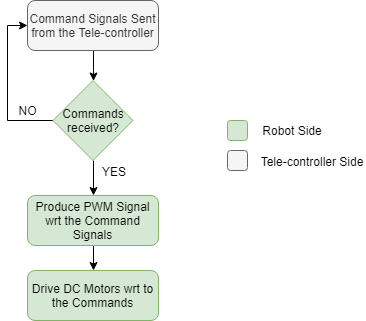

The diagram above was exported from draw.io. Its source (the exported page's mxGraphModel, read from the mxfile embedded in the PNG):
<mxGraphModel dx="840" dy="403" grid="1" gridSize="10" guides="1" tooltips="1" connect="1" arrows="1" fold="1" page="1" pageScale="1" pageWidth="1100" pageHeight="850" math="0" shadow="0">
  <root>
    <mxCell id="tOUZXk1KJOxJ-0AAzVcA-0" />
    <mxCell id="tOUZXk1KJOxJ-0AAzVcA-1" parent="tOUZXk1KJOxJ-0AAzVcA-0" />
    <mxCell id="zq6q342xCiOMmZZVHuIr-5" style="edgeStyle=orthogonalEdgeStyle;rounded=0;orthogonalLoop=1;jettySize=auto;html=1;exitX=0.5;exitY=1;exitDx=0;exitDy=0;" edge="1" parent="tOUZXk1KJOxJ-0AAzVcA-1" source="zq6q342xCiOMmZZVHuIr-0" target="zq6q342xCiOMmZZVHuIr-1">
      <mxGeometry relative="1" as="geometry" />
    </mxCell>
    <mxCell id="zq6q342xCiOMmZZVHuIr-0" value="Command Signals Sent from the Tele-controller" style="rounded=1;whiteSpace=wrap;html=1;fillColor=#f5f5f5;strokeColor=#666666;fontColor=#333333;" vertex="1" parent="tOUZXk1KJOxJ-0AAzVcA-1">
      <mxGeometry x="310" y="40" width="131" height="50" as="geometry" />
    </mxCell>
    <mxCell id="zq6q342xCiOMmZZVHuIr-6" style="edgeStyle=orthogonalEdgeStyle;rounded=0;orthogonalLoop=1;jettySize=auto;html=1;exitX=0.5;exitY=1;exitDx=0;exitDy=0;entryX=0.5;entryY=0;entryDx=0;entryDy=0;" edge="1" parent="tOUZXk1KJOxJ-0AAzVcA-1" source="zq6q342xCiOMmZZVHuIr-1" target="zq6q342xCiOMmZZVHuIr-3">
      <mxGeometry relative="1" as="geometry" />
    </mxCell>
    <mxCell id="zq6q342xCiOMmZZVHuIr-9" style="edgeStyle=orthogonalEdgeStyle;rounded=0;orthogonalLoop=1;jettySize=auto;html=1;exitX=0;exitY=0.5;exitDx=0;exitDy=0;entryX=0;entryY=0.5;entryDx=0;entryDy=0;" edge="1" parent="tOUZXk1KJOxJ-0AAzVcA-1" source="zq6q342xCiOMmZZVHuIr-1" target="zq6q342xCiOMmZZVHuIr-0">
      <mxGeometry relative="1" as="geometry" />
    </mxCell>
    <mxCell id="zq6q342xCiOMmZZVHuIr-1" value="Commands received?" style="rhombus;whiteSpace=wrap;html=1;fillColor=#d5e8d4;strokeColor=#82b366;" vertex="1" parent="tOUZXk1KJOxJ-0AAzVcA-1">
      <mxGeometry x="335.5" y="120" width="80" height="80" as="geometry" />
    </mxCell>
    <mxCell id="zq6q342xCiOMmZZVHuIr-7" style="edgeStyle=orthogonalEdgeStyle;rounded=0;orthogonalLoop=1;jettySize=auto;html=1;exitX=0.5;exitY=1;exitDx=0;exitDy=0;entryX=0.5;entryY=0;entryDx=0;entryDy=0;" edge="1" parent="tOUZXk1KJOxJ-0AAzVcA-1" source="zq6q342xCiOMmZZVHuIr-3" target="zq6q342xCiOMmZZVHuIr-4">
      <mxGeometry relative="1" as="geometry" />
    </mxCell>
    <mxCell id="zq6q342xCiOMmZZVHuIr-3" value="Produce PWM Signal wrt the Command Signals" style="rounded=1;whiteSpace=wrap;html=1;fillColor=#d5e8d4;strokeColor=#82b366;" vertex="1" parent="tOUZXk1KJOxJ-0AAzVcA-1">
      <mxGeometry x="310" y="235" width="131" height="50" as="geometry" />
    </mxCell>
    <mxCell id="zq6q342xCiOMmZZVHuIr-4" value="Drive DC Motors wrt to the Commands" style="rounded=1;whiteSpace=wrap;html=1;fillColor=#d5e8d4;strokeColor=#82b366;" vertex="1" parent="tOUZXk1KJOxJ-0AAzVcA-1">
      <mxGeometry x="310" y="310" width="131" height="50" as="geometry" />
    </mxCell>
    <mxCell id="zq6q342xCiOMmZZVHuIr-10" value="" style="rounded=1;whiteSpace=wrap;html=1;fillColor=#d5e8d4;strokeColor=#82b366;" vertex="1" parent="tOUZXk1KJOxJ-0AAzVcA-1">
      <mxGeometry x="510" y="160" width="20" height="20" as="geometry" />
    </mxCell>
    <mxCell id="zq6q342xCiOMmZZVHuIr-11" value="" style="rounded=1;whiteSpace=wrap;html=1;fillColor=#f5f5f5;strokeColor=#666666;fontColor=#333333;" vertex="1" parent="tOUZXk1KJOxJ-0AAzVcA-1">
      <mxGeometry x="510" y="190" width="20" height="20" as="geometry" />
    </mxCell>
    <mxCell id="zq6q342xCiOMmZZVHuIr-12" value="Robot Side" style="text;html=1;strokeColor=none;fillColor=none;align=center;verticalAlign=middle;whiteSpace=wrap;rounded=0;" vertex="1" parent="tOUZXk1KJOxJ-0AAzVcA-1">
      <mxGeometry x="540" y="160" width="70" height="20" as="geometry" />
    </mxCell>
    <mxCell id="zq6q342xCiOMmZZVHuIr-13" value="Tele-controller Side" style="text;html=1;strokeColor=none;fillColor=none;align=center;verticalAlign=middle;whiteSpace=wrap;rounded=0;" vertex="1" parent="tOUZXk1KJOxJ-0AAzVcA-1">
      <mxGeometry x="540" y="191" width="108" height="20" as="geometry" />
    </mxCell>
    <mxCell id="zq6q342xCiOMmZZVHuIr-14" value="YES" style="text;html=1;strokeColor=none;fillColor=none;align=center;verticalAlign=middle;whiteSpace=wrap;rounded=0;" vertex="1" parent="tOUZXk1KJOxJ-0AAzVcA-1">
      <mxGeometry x="375.5" y="201" width="40" height="20" as="geometry" />
    </mxCell>
    <mxCell id="zq6q342xCiOMmZZVHuIr-15" value="NO" style="text;html=1;strokeColor=none;fillColor=none;align=center;verticalAlign=middle;whiteSpace=wrap;rounded=0;" vertex="1" parent="tOUZXk1KJOxJ-0AAzVcA-1">
      <mxGeometry x="290" y="140" width="40" height="20" as="geometry" />
    </mxCell>
  </root>
</mxGraphModel>